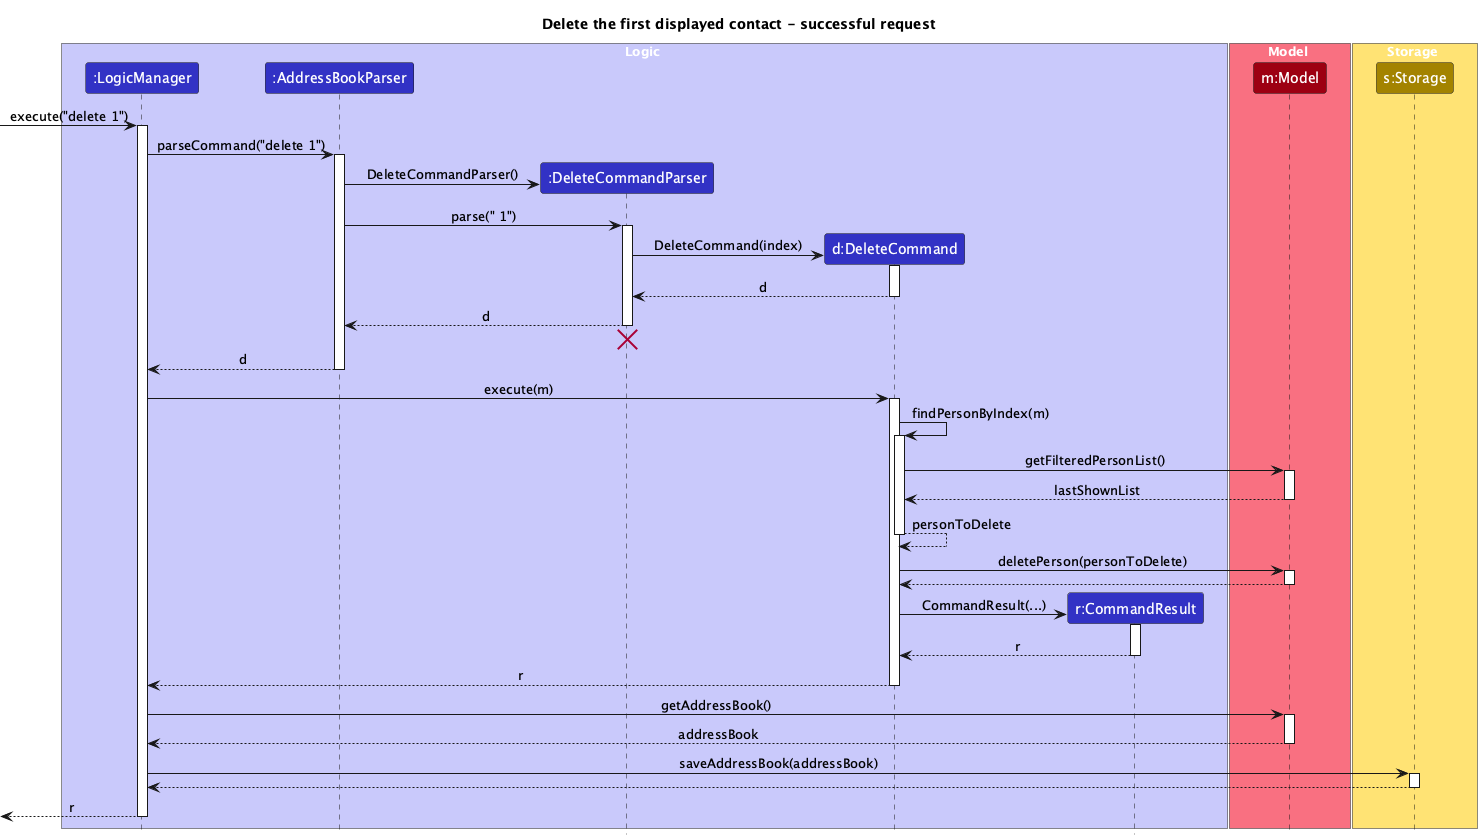

The diagram above was rendered by PlantUML. Its source (embedded in the PNG):
@startuml
!include style.puml
title Delete the first displayed contact - successful request
skinparam ArrowFontStyle plain

box Logic LOGIC_COLOR_T1
participant ":LogicManager" as LogicManager LOGIC_COLOR
participant ":AddressBookParser" as AddressBookParser LOGIC_COLOR
participant ":DeleteCommandParser" as DeleteCommandParser LOGIC_COLOR
participant "d:DeleteCommand" as DeleteCommand LOGIC_COLOR
participant "r:CommandResult" as CommandResult LOGIC_COLOR
end box

box Model MODEL_COLOR_T1
participant "m:Model" as Model MODEL_COLOR
end box

box Storage STORAGE_COLOR_T1
participant "s:Storage" as Storage STORAGE_COLOR
end box

[-> LogicManager : execute("delete 1")
activate LogicManager

LogicManager -> AddressBookParser : parseCommand("delete 1")
activate AddressBookParser

create DeleteCommandParser
AddressBookParser -> DeleteCommandParser : DeleteCommandParser()
AddressBookParser -> DeleteCommandParser : parse(" 1")
activate DeleteCommandParser

create DeleteCommand
DeleteCommandParser -> DeleteCommand : DeleteCommand(index)
activate DeleteCommand

DeleteCommand --> DeleteCommandParser : d
deactivate DeleteCommand

DeleteCommandParser --> AddressBookParser : d
deactivate DeleteCommandParser
'Hidden arrow to position the destroy marker below the end of the activation bar.
DeleteCommandParser -[hidden]-> AddressBookParser
destroy DeleteCommandParser

AddressBookParser --> LogicManager : d
deactivate AddressBookParser

LogicManager -> DeleteCommand : execute(m)
activate DeleteCommand

DeleteCommand -> DeleteCommand : findPersonByIndex(m)
activate DeleteCommand

DeleteCommand -> Model : getFilteredPersonList()
activate Model
Model --> DeleteCommand : lastShownList
deactivate Model

DeleteCommand --> DeleteCommand : personToDelete
deactivate DeleteCommand

DeleteCommand -> Model : deletePerson(personToDelete)
activate Model
Model --> DeleteCommand
deactivate Model

create CommandResult
DeleteCommand -> CommandResult : CommandResult(...)
activate CommandResult

CommandResult --> DeleteCommand : r
deactivate CommandResult

DeleteCommand --> LogicManager : r
deactivate DeleteCommand

LogicManager -> Model : getAddressBook()
activate Model
Model --> LogicManager : addressBook
deactivate Model

LogicManager -> Storage : saveAddressBook(addressBook)
activate Storage
Storage --> LogicManager
deactivate Storage

[<-- LogicManager : r
deactivate LogicManager
@enduml